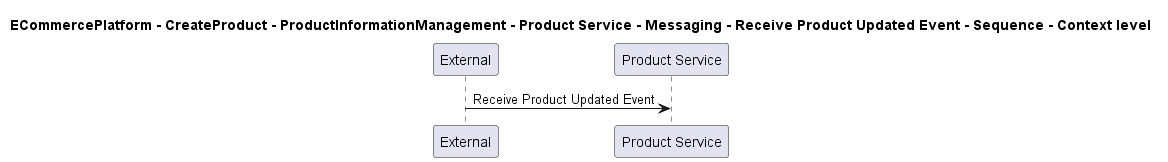

The diagram above was rendered by PlantUML. Its source (embedded in the PNG):
@startuml

title ECommercePlatform - CreateProduct - ProductInformationManagement - Product Service - Messaging - Receive Product Updated Event - Sequence - Context level

participant "External" as C4InterFlow.SoftwareSystems.ExternalSystem
participant "Product Service" as ECommercePlatform.CreateProduct.ProductInformationManagement.SoftwareSystems.ProductService

C4InterFlow.SoftwareSystems.ExternalSystem -> ECommercePlatform.CreateProduct.ProductInformationManagement.SoftwareSystems.ProductService : Receive Product Updated Event


@enduml